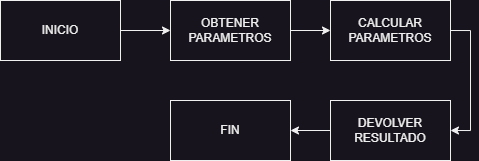

The diagram above was exported from draw.io. Its source (the exported page's mxGraphModel, read from the mxfile embedded in the PNG):
<mxGraphModel dx="796" dy="477" grid="1" gridSize="10" guides="1" tooltips="1" connect="1" arrows="1" fold="1" page="1" pageScale="1" pageWidth="827" pageHeight="1169" math="0" shadow="0">
  <root>
    <mxCell id="0" />
    <mxCell id="1" parent="0" />
    <mxCell id="p_2Ha0-QuMm6mNh38e0c-46" value="" style="edgeStyle=orthogonalEdgeStyle;rounded=0;orthogonalLoop=1;jettySize=auto;html=1;" edge="1" parent="1" source="p_2Ha0-QuMm6mNh38e0c-40" target="p_2Ha0-QuMm6mNh38e0c-42">
      <mxGeometry relative="1" as="geometry" />
    </mxCell>
    <mxCell id="p_2Ha0-QuMm6mNh38e0c-40" value="INICIO" style="rounded=0;whiteSpace=wrap;html=1;" vertex="1" parent="1">
      <mxGeometry x="70" y="180" width="120" height="60" as="geometry" />
    </mxCell>
    <mxCell id="p_2Ha0-QuMm6mNh38e0c-47" value="" style="edgeStyle=orthogonalEdgeStyle;rounded=0;orthogonalLoop=1;jettySize=auto;html=1;" edge="1" parent="1" source="p_2Ha0-QuMm6mNh38e0c-42" target="p_2Ha0-QuMm6mNh38e0c-43">
      <mxGeometry relative="1" as="geometry" />
    </mxCell>
    <mxCell id="p_2Ha0-QuMm6mNh38e0c-42" value="OBTENER PARAMETROS" style="rounded=0;whiteSpace=wrap;html=1;" vertex="1" parent="1">
      <mxGeometry x="240" y="180" width="120" height="60" as="geometry" />
    </mxCell>
    <mxCell id="p_2Ha0-QuMm6mNh38e0c-48" style="edgeStyle=orthogonalEdgeStyle;rounded=0;orthogonalLoop=1;jettySize=auto;html=1;exitX=1;exitY=0.5;exitDx=0;exitDy=0;entryX=1;entryY=0.5;entryDx=0;entryDy=0;" edge="1" parent="1" source="p_2Ha0-QuMm6mNh38e0c-43" target="p_2Ha0-QuMm6mNh38e0c-44">
      <mxGeometry relative="1" as="geometry" />
    </mxCell>
    <mxCell id="p_2Ha0-QuMm6mNh38e0c-43" value="CALCULAR PARAMETROS" style="rounded=0;whiteSpace=wrap;html=1;" vertex="1" parent="1">
      <mxGeometry x="400" y="180" width="120" height="60" as="geometry" />
    </mxCell>
    <mxCell id="p_2Ha0-QuMm6mNh38e0c-49" value="" style="edgeStyle=orthogonalEdgeStyle;rounded=0;orthogonalLoop=1;jettySize=auto;html=1;" edge="1" parent="1" source="p_2Ha0-QuMm6mNh38e0c-44" target="p_2Ha0-QuMm6mNh38e0c-45">
      <mxGeometry relative="1" as="geometry" />
    </mxCell>
    <mxCell id="p_2Ha0-QuMm6mNh38e0c-44" value="DEVOLVER RESULTADO" style="rounded=0;whiteSpace=wrap;html=1;" vertex="1" parent="1">
      <mxGeometry x="400" y="280" width="120" height="60" as="geometry" />
    </mxCell>
    <mxCell id="p_2Ha0-QuMm6mNh38e0c-45" value="FIN" style="rounded=0;whiteSpace=wrap;html=1;" vertex="1" parent="1">
      <mxGeometry x="240" y="280" width="120" height="60" as="geometry" />
    </mxCell>
  </root>
</mxGraphModel>